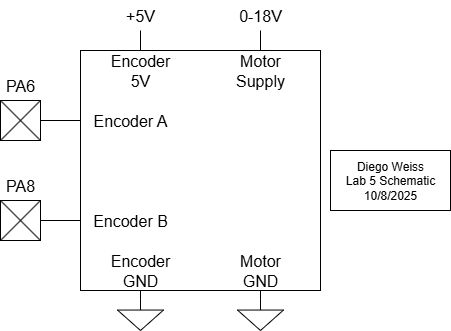

The diagram above was exported from draw.io. Its source (the exported page's mxGraphModel, read from the mxfile embedded in the PNG):
<mxGraphModel dx="718" dy="428" grid="1" gridSize="10" guides="1" tooltips="1" connect="1" arrows="1" fold="1" page="1" pageScale="1" pageWidth="850" pageHeight="1100" math="0" shadow="0">
  <root>
    <mxCell id="0" />
    <mxCell id="1" parent="0" />
    <mxCell id="iycsVfiwdL6aOUq4rrLQ-9" value="" style="rounded=0;whiteSpace=wrap;html=1;" vertex="1" parent="1">
      <mxGeometry x="320" y="100" width="240" height="240" as="geometry" />
    </mxCell>
    <mxCell id="iycsVfiwdL6aOUq4rrLQ-10" value="" style="endArrow=none;html=1;rounded=0;exitX=1;exitY=0.5;exitDx=0;exitDy=0;entryX=0;entryY=0.5;entryDx=0;entryDy=0;" edge="1" parent="1" source="iycsVfiwdL6aOUq4rrLQ-1" target="iycsVfiwdL6aOUq4rrLQ-15">
      <mxGeometry width="50" height="50" relative="1" as="geometry">
        <mxPoint x="400" y="320" as="sourcePoint" />
        <mxPoint x="440" y="170" as="targetPoint" />
      </mxGeometry>
    </mxCell>
    <mxCell id="iycsVfiwdL6aOUq4rrLQ-11" value="" style="group" vertex="1" connectable="0" parent="1">
      <mxGeometry x="240" y="120" width="40" height="70" as="geometry" />
    </mxCell>
    <mxCell id="iycsVfiwdL6aOUq4rrLQ-1" value="" style="whiteSpace=wrap;html=1;aspect=fixed;" vertex="1" parent="iycsVfiwdL6aOUq4rrLQ-11">
      <mxGeometry y="30" width="40" height="40" as="geometry" />
    </mxCell>
    <mxCell id="iycsVfiwdL6aOUq4rrLQ-2" value="" style="endArrow=none;html=1;rounded=0;entryX=1;entryY=0;entryDx=0;entryDy=0;exitX=0;exitY=1;exitDx=0;exitDy=0;" edge="1" parent="iycsVfiwdL6aOUq4rrLQ-11" source="iycsVfiwdL6aOUq4rrLQ-1" target="iycsVfiwdL6aOUq4rrLQ-1">
      <mxGeometry width="50" height="50" relative="1" as="geometry">
        <mxPoint x="160" y="200" as="sourcePoint" />
        <mxPoint x="210" y="150" as="targetPoint" />
      </mxGeometry>
    </mxCell>
    <mxCell id="iycsVfiwdL6aOUq4rrLQ-3" value="" style="endArrow=none;html=1;rounded=0;exitX=0;exitY=0;exitDx=0;exitDy=0;entryX=1;entryY=1;entryDx=0;entryDy=0;" edge="1" parent="iycsVfiwdL6aOUq4rrLQ-11" source="iycsVfiwdL6aOUq4rrLQ-1" target="iycsVfiwdL6aOUq4rrLQ-1">
      <mxGeometry width="50" height="50" relative="1" as="geometry">
        <mxPoint x="160" y="200" as="sourcePoint" />
        <mxPoint x="210" y="150" as="targetPoint" />
      </mxGeometry>
    </mxCell>
    <mxCell id="iycsVfiwdL6aOUq4rrLQ-4" value="&lt;font style=&quot;font-size: 16px;&quot;&gt;PA6&lt;/font&gt;" style="text;html=1;align=center;verticalAlign=middle;whiteSpace=wrap;rounded=0;" vertex="1" parent="iycsVfiwdL6aOUq4rrLQ-11">
      <mxGeometry width="40" height="30" as="geometry" />
    </mxCell>
    <mxCell id="iycsVfiwdL6aOUq4rrLQ-12" value="" style="group" vertex="1" connectable="0" parent="1">
      <mxGeometry x="240" y="220" width="40" height="70" as="geometry" />
    </mxCell>
    <mxCell id="iycsVfiwdL6aOUq4rrLQ-5" value="" style="whiteSpace=wrap;html=1;aspect=fixed;" vertex="1" parent="iycsVfiwdL6aOUq4rrLQ-12">
      <mxGeometry y="30" width="40" height="40" as="geometry" />
    </mxCell>
    <mxCell id="iycsVfiwdL6aOUq4rrLQ-6" value="" style="endArrow=none;html=1;rounded=0;entryX=1;entryY=0;entryDx=0;entryDy=0;exitX=0;exitY=1;exitDx=0;exitDy=0;" edge="1" parent="iycsVfiwdL6aOUq4rrLQ-12" source="iycsVfiwdL6aOUq4rrLQ-5" target="iycsVfiwdL6aOUq4rrLQ-5">
      <mxGeometry width="50" height="50" relative="1" as="geometry">
        <mxPoint x="160" y="200" as="sourcePoint" />
        <mxPoint x="210" y="150" as="targetPoint" />
      </mxGeometry>
    </mxCell>
    <mxCell id="iycsVfiwdL6aOUq4rrLQ-7" value="" style="endArrow=none;html=1;rounded=0;exitX=0;exitY=0;exitDx=0;exitDy=0;entryX=1;entryY=1;entryDx=0;entryDy=0;" edge="1" parent="iycsVfiwdL6aOUq4rrLQ-12" source="iycsVfiwdL6aOUq4rrLQ-5" target="iycsVfiwdL6aOUq4rrLQ-5">
      <mxGeometry width="50" height="50" relative="1" as="geometry">
        <mxPoint x="160" y="200" as="sourcePoint" />
        <mxPoint x="210" y="150" as="targetPoint" />
      </mxGeometry>
    </mxCell>
    <mxCell id="iycsVfiwdL6aOUq4rrLQ-8" value="&lt;font style=&quot;font-size: 16px;&quot;&gt;PA8&lt;/font&gt;" style="text;html=1;align=center;verticalAlign=middle;whiteSpace=wrap;rounded=0;" vertex="1" parent="iycsVfiwdL6aOUq4rrLQ-12">
      <mxGeometry width="40" height="30" as="geometry" />
    </mxCell>
    <mxCell id="iycsVfiwdL6aOUq4rrLQ-13" value="" style="endArrow=none;html=1;rounded=0;exitX=1;exitY=0.5;exitDx=0;exitDy=0;entryX=0;entryY=0.5;entryDx=0;entryDy=0;" edge="1" parent="1" source="iycsVfiwdL6aOUq4rrLQ-5" target="iycsVfiwdL6aOUq4rrLQ-14">
      <mxGeometry width="50" height="50" relative="1" as="geometry">
        <mxPoint x="400" y="320" as="sourcePoint" />
        <mxPoint x="300" y="280" as="targetPoint" />
      </mxGeometry>
    </mxCell>
    <mxCell id="iycsVfiwdL6aOUq4rrLQ-14" value="&lt;font style=&quot;font-size: 16px;&quot;&gt;Encoder B&lt;/font&gt;" style="text;html=1;align=center;verticalAlign=middle;whiteSpace=wrap;rounded=0;" vertex="1" parent="1">
      <mxGeometry x="320" y="250" width="100" height="40" as="geometry" />
    </mxCell>
    <mxCell id="iycsVfiwdL6aOUq4rrLQ-15" value="&lt;font style=&quot;font-size: 16px;&quot;&gt;Encoder A&lt;/font&gt;" style="text;html=1;align=center;verticalAlign=middle;whiteSpace=wrap;rounded=0;" vertex="1" parent="1">
      <mxGeometry x="320" y="150" width="100" height="40" as="geometry" />
    </mxCell>
    <mxCell id="iycsVfiwdL6aOUq4rrLQ-16" value="" style="endArrow=none;html=1;rounded=0;entryX=0.25;entryY=1;entryDx=0;entryDy=0;exitX=0.5;exitY=0;exitDx=0;exitDy=0;exitPerimeter=0;" edge="1" parent="1" source="iycsVfiwdL6aOUq4rrLQ-18" target="iycsVfiwdL6aOUq4rrLQ-9">
      <mxGeometry width="50" height="50" relative="1" as="geometry">
        <mxPoint x="380" y="380" as="sourcePoint" />
        <mxPoint x="410" y="380" as="targetPoint" />
      </mxGeometry>
    </mxCell>
    <mxCell id="iycsVfiwdL6aOUq4rrLQ-17" value="" style="endArrow=none;html=1;rounded=0;entryX=0.75;entryY=1;entryDx=0;entryDy=0;exitX=0.5;exitY=0;exitDx=0;exitDy=0;exitPerimeter=0;" edge="1" parent="1" source="iycsVfiwdL6aOUq4rrLQ-19" target="iycsVfiwdL6aOUq4rrLQ-9">
      <mxGeometry width="50" height="50" relative="1" as="geometry">
        <mxPoint x="500" y="380" as="sourcePoint" />
        <mxPoint x="450" y="260" as="targetPoint" />
      </mxGeometry>
    </mxCell>
    <mxCell id="iycsVfiwdL6aOUq4rrLQ-18" value="" style="pointerEvents=1;verticalLabelPosition=bottom;shadow=0;dashed=0;align=center;html=1;verticalAlign=top;shape=mxgraph.electrical.signal_sources.signal_ground;aspect=fixed;" vertex="1" parent="1">
      <mxGeometry x="357" y="349.33" width="46" height="30.67" as="geometry" />
    </mxCell>
    <mxCell id="iycsVfiwdL6aOUq4rrLQ-19" value="" style="pointerEvents=1;verticalLabelPosition=bottom;shadow=0;dashed=0;align=center;html=1;verticalAlign=top;shape=mxgraph.electrical.signal_sources.signal_ground;aspect=fixed;" vertex="1" parent="1">
      <mxGeometry x="477" y="349.33" width="46" height="30.67" as="geometry" />
    </mxCell>
    <mxCell id="iycsVfiwdL6aOUq4rrLQ-20" value="&lt;font style=&quot;font-size: 16px;&quot;&gt;Encoder GND&lt;/font&gt;" style="text;html=1;align=center;verticalAlign=middle;whiteSpace=wrap;rounded=0;" vertex="1" parent="1">
      <mxGeometry x="340" y="300" width="80" height="40" as="geometry" />
    </mxCell>
    <mxCell id="iycsVfiwdL6aOUq4rrLQ-22" value="&lt;font style=&quot;font-size: 16px;&quot;&gt;Motor GND&lt;/font&gt;" style="text;html=1;align=center;verticalAlign=middle;whiteSpace=wrap;rounded=0;" vertex="1" parent="1">
      <mxGeometry x="460" y="300" width="80" height="40" as="geometry" />
    </mxCell>
    <mxCell id="iycsVfiwdL6aOUq4rrLQ-23" value="" style="endArrow=none;html=1;rounded=0;entryX=0.25;entryY=0;entryDx=0;entryDy=0;" edge="1" parent="1" target="iycsVfiwdL6aOUq4rrLQ-9">
      <mxGeometry width="50" height="50" relative="1" as="geometry">
        <mxPoint x="380" y="80" as="sourcePoint" />
        <mxPoint x="460" y="110" as="targetPoint" />
      </mxGeometry>
    </mxCell>
    <mxCell id="iycsVfiwdL6aOUq4rrLQ-24" value="+5V" style="text;html=1;align=center;verticalAlign=middle;whiteSpace=wrap;rounded=0;fontSize=16;" vertex="1" parent="1">
      <mxGeometry x="350" y="50" width="60" height="30" as="geometry" />
    </mxCell>
    <mxCell id="iycsVfiwdL6aOUq4rrLQ-26" value="&lt;font style=&quot;font-size: 16px;&quot;&gt;Encoder 5V&lt;/font&gt;" style="text;html=1;align=center;verticalAlign=middle;whiteSpace=wrap;rounded=0;" vertex="1" parent="1">
      <mxGeometry x="350" y="100" width="60" height="40" as="geometry" />
    </mxCell>
    <mxCell id="iycsVfiwdL6aOUq4rrLQ-27" value="&lt;font style=&quot;font-size: 16px;&quot;&gt;Motor Supply&lt;/font&gt;" style="text;html=1;align=center;verticalAlign=middle;whiteSpace=wrap;rounded=0;" vertex="1" parent="1">
      <mxGeometry x="470" y="100" width="60" height="40" as="geometry" />
    </mxCell>
    <mxCell id="iycsVfiwdL6aOUq4rrLQ-28" value="" style="endArrow=none;html=1;rounded=0;entryX=0.5;entryY=0;entryDx=0;entryDy=0;" edge="1" parent="1" target="iycsVfiwdL6aOUq4rrLQ-27">
      <mxGeometry width="50" height="50" relative="1" as="geometry">
        <mxPoint x="500" y="80" as="sourcePoint" />
        <mxPoint x="490" y="140" as="targetPoint" />
      </mxGeometry>
    </mxCell>
    <mxCell id="iycsVfiwdL6aOUq4rrLQ-29" value="0-18V" style="text;html=1;align=center;verticalAlign=middle;whiteSpace=wrap;rounded=0;fontSize=16;" vertex="1" parent="1">
      <mxGeometry x="470" y="50" width="60" height="30" as="geometry" />
    </mxCell>
    <mxCell id="iycsVfiwdL6aOUq4rrLQ-30" value="Diego Weiss&lt;div&gt;Lab 5 Schematic&lt;/div&gt;&lt;div&gt;10/8/2025&lt;/div&gt;" style="rounded=0;whiteSpace=wrap;html=1;" vertex="1" parent="1">
      <mxGeometry x="570" y="200" width="120" height="60" as="geometry" />
    </mxCell>
  </root>
</mxGraphModel>